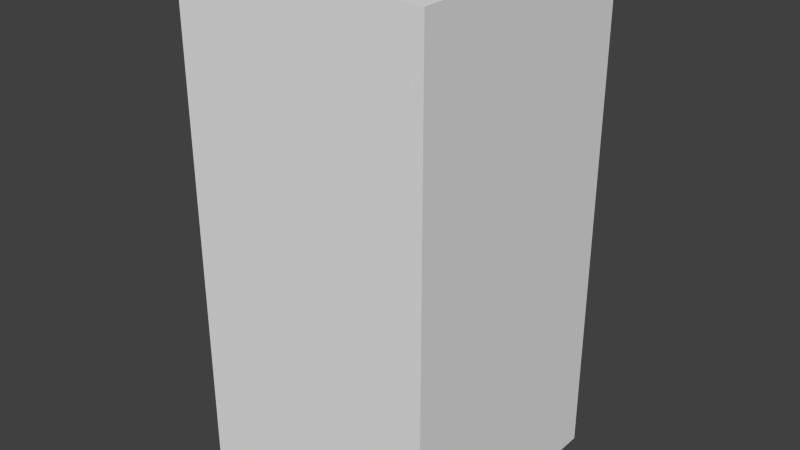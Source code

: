 # Source: greyCircleTwo.blend  (saved by Blender 2.68.0; exported with 4.5.12 LTS)
import bpy
from mathutils import Matrix  # noqa: F401  (used for matrix-valued properties, if any)

bpy.ops.wm.read_factory_settings(use_empty=True)
scene = bpy.context.scene
scene.name = 'Scene'

# ---- collections
col_collection_1 = bpy.data.collections.new('Collection 1'); scene.collection.children.link(col_collection_1)

# ---- world
world_world = bpy.data.worlds.new('World'); scene.world = world_world
world_world.color = (0.05088, 0.05088, 0.05088)
world_world.use_sun_shadow = False
world_world.sun_shadow_jitter_overblur = 0.0
world_world.cycles.sampling_method = 'MANUAL'
world_world.cycles.sample_map_resolution = 256

# ---- meshes
me_greycircletwo = bpy.data.meshes.new('greyCircleTwo')
me_greycircletwo.from_pydata([(-0.5, -0.5, -1.0), (-0.5, 0.5, -1.0), (0.5, 0.5, -1.0), (0.5, -0.5, -1.0), (-0.5, -0.5, 1.0), (-0.5, 0.5, 1.0), (0.5, 0.5, 1.0), (0.5, -0.5, 1.0)], [], [(4, 5, 1, 0), (5, 6, 2, 1), (6, 7, 3, 2), (7, 4, 0, 3), (0, 1, 2, 3), (7, 6, 5, 4)])
me_greycircletwo.use_remesh_preserve_volume = False
me_greycircletwo.use_remesh_preserve_attributes = False
me_greycircletwo.use_mirror_vertex_groups = False
me_greycircletwo.update()

# ---- objects
ob_greycircletwo = bpy.data.objects.new('greyCircleTwo', me_greycircletwo)

# ---- transforms, parenting, visibility, modifiers, constraints
ob_greycircletwo.location = (0.0, 0.0, 0.0)
ob_greycircletwo.lineart.crease_threshold = 0.0

# ---- collection membership
col_collection_1.objects.link(ob_greycircletwo)

# ---- scene / render settings (as saved in the file)
scene.frame_start = 1; scene.frame_end = 250; scene.frame_set(1)
scene.render.engine = 'BLENDER_EEVEE_NEXT'
scene.render.image_settings.color_mode = 'RGB'
scene.render.image_settings.compression = 90
scene.render.resolution_percentage = 50
scene.render.dither_intensity = 0.0
scene.cycles.use_denoising = False
scene.cycles.samples = 10
scene.cycles.sampling_pattern = 'TABULATED_SOBOL'
scene.cycles.light_sampling_threshold = 0.0
scene.cycles.use_adaptive_sampling = False
scene.cycles.use_light_tree = False
scene.cycles.blur_glossy = 0.0
scene.cycles.volume_bounces = 1
scene.cycles.pixel_filter_type = 'GAUSSIAN'
scene.cycles.sample_clamp_indirect = 0.0
scene.view_settings.view_transform = 'Standard'
bpy.context.view_layer.update()

# ---- added for rendering (the .blend has no active camera and no usable light): camera, sun
cam_auto = bpy.data.cameras.new('AutoCamera')
cam_auto.lens = 50.0
cam_auto.sensor_width = 36.0
cam_auto.clip_end = 1000.0
ob_auto_camera = bpy.data.objects.new('AutoCamera', cam_auto)
scene.collection.objects.link(ob_auto_camera)
ob_auto_camera.location = (2.26633, -2.71959, 1.81306)
ob_auto_camera.rotation_euler = (1.09748, -7.21219e-08, 0.694738)
scene.camera = ob_auto_camera
light_auto_sun = bpy.data.lights.new('AutoSun', 'SUN')
light_auto_sun.energy = 3.0
light_auto_sun.angle = 0.0523599
ob_auto_sun = bpy.data.objects.new('AutoSun', light_auto_sun)
scene.collection.objects.link(ob_auto_sun)
ob_auto_sun.rotation_euler = (0.872665, 0.174533, 0.523599)
bpy.context.view_layer.update()
